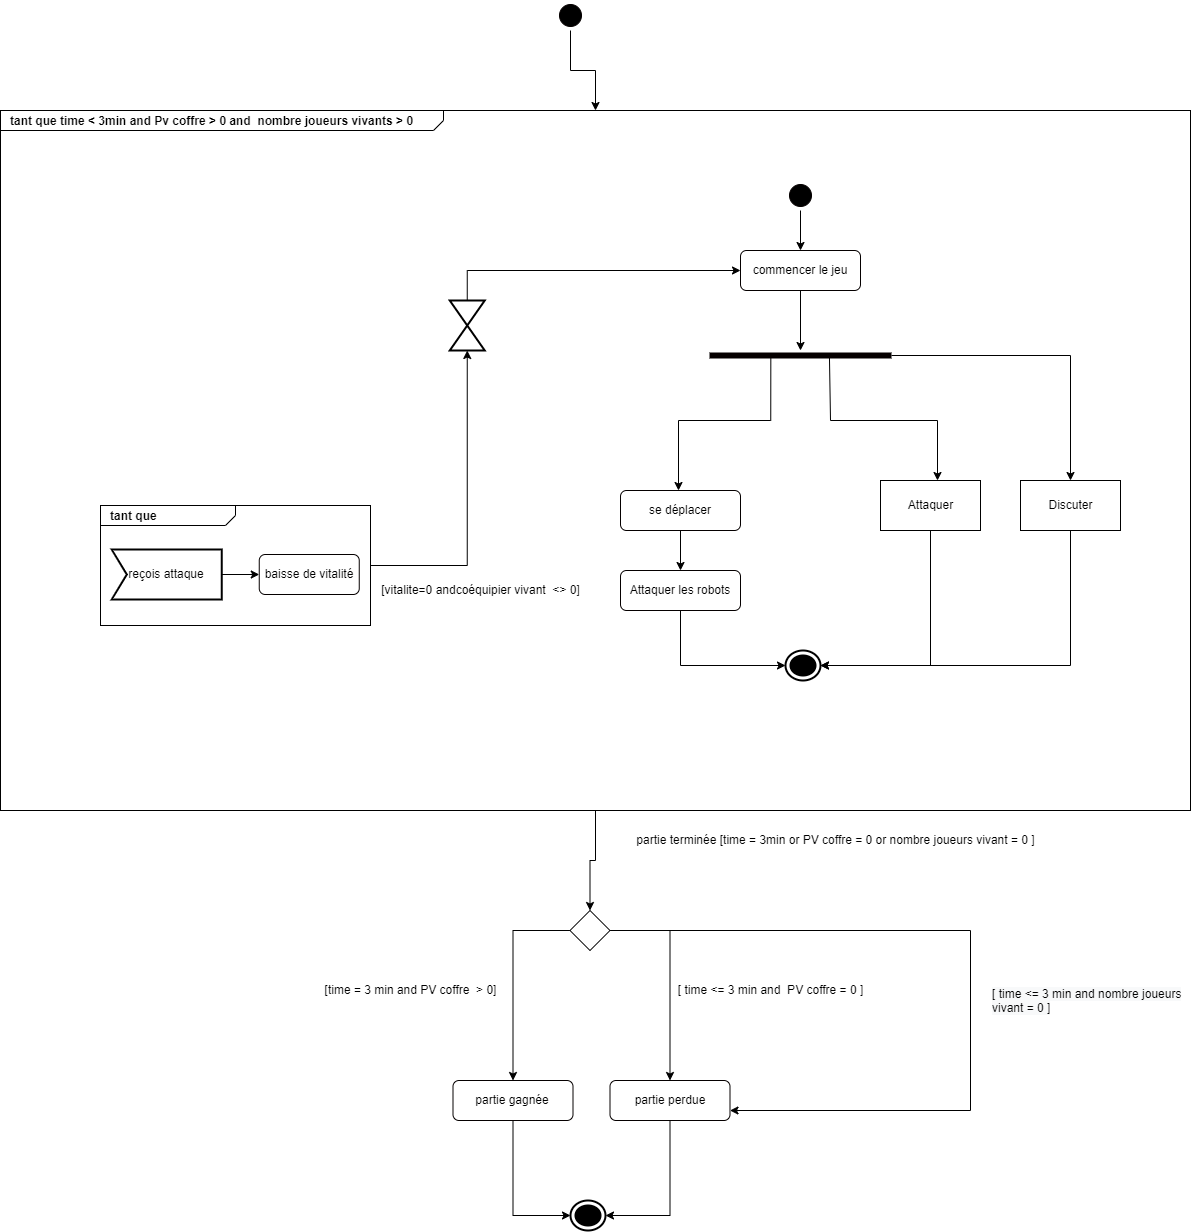

The diagram above was exported from draw.io. Its source (the exported page's mxGraphModel, read from the mxfile embedded in the PNG):
<mxGraphModel dx="2782" dy="1008" grid="1" gridSize="10" guides="1" tooltips="1" connect="1" arrows="1" fold="1" page="1" pageScale="1" pageWidth="827" pageHeight="1169" math="0" shadow="0">
  <root>
    <mxCell id="0" />
    <mxCell id="1" parent="0" />
    <mxCell id="n9JSulC4Gm4cQNlo7XOe-263" style="edgeStyle=orthogonalEdgeStyle;rounded=0;orthogonalLoop=1;jettySize=auto;html=1;entryX=0.5;entryY=0;entryDx=0;entryDy=0;" edge="1" parent="1" source="n9JSulC4Gm4cQNlo7XOe-264" target="n9JSulC4Gm4cQNlo7XOe-294">
      <mxGeometry relative="1" as="geometry" />
    </mxCell>
    <mxCell id="n9JSulC4Gm4cQNlo7XOe-264" value="&lt;p style=&quot;margin: 0px ; margin-top: 4px ; margin-left: 10px ; text-align: left&quot;&gt;&lt;b&gt;tant que time &amp;lt; 3min and Pv coffre &amp;gt; 0 and&amp;nbsp; nombre joueurs vivants &amp;gt; 0&amp;nbsp;&lt;/b&gt;&lt;/p&gt;" style="html=1;shape=mxgraph.sysml.package;align=left;spacingLeft=5;verticalAlign=top;spacingTop=-3;labelX=443.08;html=1;overflow=fill;" vertex="1" parent="1">
      <mxGeometry x="-270" y="190" width="1190" height="700" as="geometry" />
    </mxCell>
    <mxCell id="n9JSulC4Gm4cQNlo7XOe-265" style="edgeStyle=orthogonalEdgeStyle;rounded=0;orthogonalLoop=1;jettySize=auto;html=1;" edge="1" parent="1" source="n9JSulC4Gm4cQNlo7XOe-266" target="n9JSulC4Gm4cQNlo7XOe-267">
      <mxGeometry relative="1" as="geometry" />
    </mxCell>
    <mxCell id="n9JSulC4Gm4cQNlo7XOe-266" value="" style="ellipse;html=1;shape=startState;fillColor=#000000;strokeColor=#050000;" vertex="1" parent="1">
      <mxGeometry x="515" y="260" width="30" height="30" as="geometry" />
    </mxCell>
    <mxCell id="n9JSulC4Gm4cQNlo7XOe-267" value="commencer le jeu" style="rounded=1;whiteSpace=wrap;html=1;strokeColor=#050000;" vertex="1" parent="1">
      <mxGeometry x="470" y="330" width="120" height="40" as="geometry" />
    </mxCell>
    <mxCell id="n9JSulC4Gm4cQNlo7XOe-268" style="edgeStyle=orthogonalEdgeStyle;rounded=0;orthogonalLoop=1;jettySize=auto;html=1;exitX=0.337;exitY=0.56;exitDx=0;exitDy=0;exitPerimeter=0;" edge="1" parent="1" source="n9JSulC4Gm4cQNlo7XOe-271" target="n9JSulC4Gm4cQNlo7XOe-282">
      <mxGeometry relative="1" as="geometry">
        <Array as="points">
          <mxPoint x="500" y="500" />
          <mxPoint x="408" y="500" />
        </Array>
        <mxPoint x="408" y="570" as="targetPoint" />
        <mxPoint x="447" y="435.03999999999996" as="sourcePoint" />
      </mxGeometry>
    </mxCell>
    <mxCell id="n9JSulC4Gm4cQNlo7XOe-269" style="edgeStyle=orthogonalEdgeStyle;rounded=0;orthogonalLoop=1;jettySize=auto;html=1;exitX=0.659;exitY=0.56;exitDx=0;exitDy=0;exitPerimeter=0;" edge="1" parent="1" source="n9JSulC4Gm4cQNlo7XOe-271">
      <mxGeometry relative="1" as="geometry">
        <Array as="points">
          <mxPoint x="560" y="436" />
          <mxPoint x="560" y="500" />
          <mxPoint x="667" y="500" />
        </Array>
        <mxPoint x="667" y="559.9999999999998" as="targetPoint" />
      </mxGeometry>
    </mxCell>
    <mxCell id="n9JSulC4Gm4cQNlo7XOe-270" style="edgeStyle=orthogonalEdgeStyle;rounded=0;orthogonalLoop=1;jettySize=auto;html=1;entryX=0.5;entryY=0;entryDx=0;entryDy=0;" edge="1" parent="1" source="n9JSulC4Gm4cQNlo7XOe-271" target="n9JSulC4Gm4cQNlo7XOe-304">
      <mxGeometry relative="1" as="geometry" />
    </mxCell>
    <mxCell id="n9JSulC4Gm4cQNlo7XOe-271" value="" style="shape=line;html=1;strokeWidth=6;strokeColor=#050000;" vertex="1" parent="1">
      <mxGeometry x="439" y="430" width="182" height="10" as="geometry" />
    </mxCell>
    <mxCell id="n9JSulC4Gm4cQNlo7XOe-272" style="edgeStyle=orthogonalEdgeStyle;rounded=0;orthogonalLoop=1;jettySize=auto;html=1;" edge="1" parent="1" target="n9JSulC4Gm4cQNlo7XOe-271">
      <mxGeometry relative="1" as="geometry">
        <mxPoint x="530" y="370.0000000000002" as="sourcePoint" />
      </mxGeometry>
    </mxCell>
    <mxCell id="n9JSulC4Gm4cQNlo7XOe-273" style="edgeStyle=orthogonalEdgeStyle;rounded=0;orthogonalLoop=1;jettySize=auto;html=1;entryX=0.5;entryY=1;entryDx=0;entryDy=0;entryPerimeter=0;" edge="1" parent="1" source="n9JSulC4Gm4cQNlo7XOe-274" target="n9JSulC4Gm4cQNlo7XOe-276">
      <mxGeometry relative="1" as="geometry">
        <mxPoint x="176.75" y="643.5" as="targetPoint" />
      </mxGeometry>
    </mxCell>
    <mxCell id="n9JSulC4Gm4cQNlo7XOe-274" value="&lt;p style=&quot;margin: 0px ; margin-top: 4px ; margin-left: 10px ; text-align: left&quot;&gt;&lt;b&gt;tant que&lt;/b&gt;&lt;/p&gt;" style="html=1;shape=mxgraph.sysml.package;align=left;spacingLeft=5;verticalAlign=top;spacingTop=-3;labelX=135;html=1;overflow=fill;" vertex="1" parent="1">
      <mxGeometry x="-170" y="585" width="270" height="120" as="geometry" />
    </mxCell>
    <mxCell id="n9JSulC4Gm4cQNlo7XOe-275" style="edgeStyle=orthogonalEdgeStyle;rounded=0;orthogonalLoop=1;jettySize=auto;html=1;entryX=0;entryY=0.5;entryDx=0;entryDy=0;" edge="1" parent="1" source="n9JSulC4Gm4cQNlo7XOe-276" target="n9JSulC4Gm4cQNlo7XOe-267">
      <mxGeometry relative="1" as="geometry">
        <Array as="points">
          <mxPoint x="197" y="350" />
        </Array>
      </mxGeometry>
    </mxCell>
    <mxCell id="n9JSulC4Gm4cQNlo7XOe-276" value="" style="html=1;shape=mxgraph.sysml.timeEvent;strokeWidth=2;verticalLabelPosition=bottom;verticalAlignment=top;" vertex="1" parent="1">
      <mxGeometry x="179.25" y="380" width="35" height="50" as="geometry" />
    </mxCell>
    <mxCell id="n9JSulC4Gm4cQNlo7XOe-277" value="[vitalite=0 andcoéquipier vivant&amp;nbsp; &amp;lt;&amp;gt; 0]" style="text;html=1;align=center;verticalAlign=middle;resizable=0;points=[];autosize=1;strokeColor=none;fillColor=none;" vertex="1" parent="1">
      <mxGeometry x="105" y="660" width="210" height="20" as="geometry" />
    </mxCell>
    <mxCell id="n9JSulC4Gm4cQNlo7XOe-278" style="edgeStyle=orthogonalEdgeStyle;rounded=0;orthogonalLoop=1;jettySize=auto;html=1;" edge="1" parent="1" source="n9JSulC4Gm4cQNlo7XOe-279" target="n9JSulC4Gm4cQNlo7XOe-280">
      <mxGeometry relative="1" as="geometry" />
    </mxCell>
    <mxCell id="n9JSulC4Gm4cQNlo7XOe-279" value="reçois attaque" style="html=1;shape=mxgraph.sysml.accEvent;strokeWidth=2;whiteSpace=wrap;align=center;" vertex="1" parent="1">
      <mxGeometry x="-158.75" y="629" width="110" height="50" as="geometry" />
    </mxCell>
    <mxCell id="n9JSulC4Gm4cQNlo7XOe-280" value="baisse de vitalité" style="rounded=1;whiteSpace=wrap;html=1;strokeColor=#050000;" vertex="1" parent="1">
      <mxGeometry x="-11.25" y="634" width="100" height="40" as="geometry" />
    </mxCell>
    <mxCell id="n9JSulC4Gm4cQNlo7XOe-281" style="edgeStyle=orthogonalEdgeStyle;rounded=0;orthogonalLoop=1;jettySize=auto;html=1;" edge="1" parent="1" source="n9JSulC4Gm4cQNlo7XOe-282" target="n9JSulC4Gm4cQNlo7XOe-284">
      <mxGeometry relative="1" as="geometry" />
    </mxCell>
    <mxCell id="n9JSulC4Gm4cQNlo7XOe-282" value="se déplacer" style="rounded=1;whiteSpace=wrap;html=1;strokeColor=#050000;" vertex="1" parent="1">
      <mxGeometry x="350" y="570" width="120" height="40" as="geometry" />
    </mxCell>
    <mxCell id="n9JSulC4Gm4cQNlo7XOe-283" style="edgeStyle=orthogonalEdgeStyle;rounded=0;orthogonalLoop=1;jettySize=auto;html=1;" edge="1" parent="1" source="n9JSulC4Gm4cQNlo7XOe-284" target="n9JSulC4Gm4cQNlo7XOe-285">
      <mxGeometry relative="1" as="geometry">
        <Array as="points">
          <mxPoint x="410" y="745" />
        </Array>
      </mxGeometry>
    </mxCell>
    <mxCell id="n9JSulC4Gm4cQNlo7XOe-284" value="Attaquer les robots" style="rounded=1;whiteSpace=wrap;html=1;strokeColor=#050000;" vertex="1" parent="1">
      <mxGeometry x="350" y="650" width="120" height="40" as="geometry" />
    </mxCell>
    <mxCell id="n9JSulC4Gm4cQNlo7XOe-285" value="" style="html=1;shape=mxgraph.sysml.actFinal;strokeWidth=2;verticalLabelPosition=bottom;verticalAlignment=top;" vertex="1" parent="1">
      <mxGeometry x="515" y="730" width="35" height="30" as="geometry" />
    </mxCell>
    <mxCell id="n9JSulC4Gm4cQNlo7XOe-286" style="edgeStyle=orthogonalEdgeStyle;rounded=0;orthogonalLoop=1;jettySize=auto;html=1;entryX=1;entryY=0.5;entryDx=0;entryDy=0;entryPerimeter=0;" edge="1" parent="1" source="n9JSulC4Gm4cQNlo7XOe-287" target="n9JSulC4Gm4cQNlo7XOe-285">
      <mxGeometry relative="1" as="geometry">
        <Array as="points">
          <mxPoint x="660" y="745" />
        </Array>
      </mxGeometry>
    </mxCell>
    <mxCell id="n9JSulC4Gm4cQNlo7XOe-287" value="Attaquer" style="html=1;dashed=0;whitespace=wrap;" vertex="1" parent="1">
      <mxGeometry x="610" y="560" width="100" height="50" as="geometry" />
    </mxCell>
    <mxCell id="n9JSulC4Gm4cQNlo7XOe-288" value="" style="html=1;shape=mxgraph.sysml.actFinal;strokeWidth=2;verticalLabelPosition=bottom;verticalAlignment=top;" vertex="1" parent="1">
      <mxGeometry x="300" y="1280" width="35" height="30" as="geometry" />
    </mxCell>
    <mxCell id="n9JSulC4Gm4cQNlo7XOe-289" style="edgeStyle=orthogonalEdgeStyle;rounded=0;orthogonalLoop=1;jettySize=auto;html=1;entryX=0;entryY=0.5;entryDx=0;entryDy=0;entryPerimeter=0;" edge="1" parent="1" source="n9JSulC4Gm4cQNlo7XOe-290" target="n9JSulC4Gm4cQNlo7XOe-288">
      <mxGeometry relative="1" as="geometry" />
    </mxCell>
    <mxCell id="n9JSulC4Gm4cQNlo7XOe-290" value="partie gagnée" style="rounded=1;whiteSpace=wrap;html=1;strokeColor=#050000;" vertex="1" parent="1">
      <mxGeometry x="182.5" y="1160" width="120" height="40" as="geometry" />
    </mxCell>
    <mxCell id="n9JSulC4Gm4cQNlo7XOe-291" style="edgeStyle=orthogonalEdgeStyle;rounded=0;orthogonalLoop=1;jettySize=auto;html=1;entryX=0.5;entryY=0;entryDx=0;entryDy=0;endArrow=classic;endFill=1;" edge="1" parent="1" source="n9JSulC4Gm4cQNlo7XOe-294" target="n9JSulC4Gm4cQNlo7XOe-290">
      <mxGeometry relative="1" as="geometry">
        <Array as="points">
          <mxPoint x="242.5" y="1010" />
        </Array>
      </mxGeometry>
    </mxCell>
    <mxCell id="n9JSulC4Gm4cQNlo7XOe-292" style="edgeStyle=orthogonalEdgeStyle;rounded=0;orthogonalLoop=1;jettySize=auto;html=1;entryX=0.5;entryY=0;entryDx=0;entryDy=0;endArrow=classic;endFill=1;" edge="1" parent="1" source="n9JSulC4Gm4cQNlo7XOe-294" target="n9JSulC4Gm4cQNlo7XOe-296">
      <mxGeometry relative="1" as="geometry">
        <Array as="points">
          <mxPoint x="399.5" y="1010" />
        </Array>
      </mxGeometry>
    </mxCell>
    <mxCell id="n9JSulC4Gm4cQNlo7XOe-293" style="edgeStyle=orthogonalEdgeStyle;rounded=0;orthogonalLoop=1;jettySize=auto;html=1;entryX=1;entryY=0.75;entryDx=0;entryDy=0;" edge="1" parent="1" source="n9JSulC4Gm4cQNlo7XOe-294" target="n9JSulC4Gm4cQNlo7XOe-296">
      <mxGeometry relative="1" as="geometry">
        <mxPoint x="610" y="1160" as="targetPoint" />
        <Array as="points">
          <mxPoint x="700" y="1010" />
          <mxPoint x="700" y="1190" />
        </Array>
      </mxGeometry>
    </mxCell>
    <mxCell id="n9JSulC4Gm4cQNlo7XOe-294" value="" style="rhombus;whiteSpace=wrap;html=1;" vertex="1" parent="1">
      <mxGeometry x="299.5" y="990" width="40" height="40" as="geometry" />
    </mxCell>
    <mxCell id="n9JSulC4Gm4cQNlo7XOe-295" style="edgeStyle=orthogonalEdgeStyle;rounded=0;orthogonalLoop=1;jettySize=auto;html=1;entryX=1;entryY=0.5;entryDx=0;entryDy=0;entryPerimeter=0;endArrow=classic;endFill=1;" edge="1" parent="1" source="n9JSulC4Gm4cQNlo7XOe-296" target="n9JSulC4Gm4cQNlo7XOe-288">
      <mxGeometry relative="1" as="geometry">
        <Array as="points">
          <mxPoint x="399" y="1295" />
        </Array>
      </mxGeometry>
    </mxCell>
    <mxCell id="n9JSulC4Gm4cQNlo7XOe-296" value="partie perdue" style="rounded=1;whiteSpace=wrap;html=1;strokeColor=#050000;" vertex="1" parent="1">
      <mxGeometry x="339.5" y="1160" width="120" height="40" as="geometry" />
    </mxCell>
    <mxCell id="n9JSulC4Gm4cQNlo7XOe-297" value="[ time &amp;lt;= 3 min and&amp;nbsp; PV coffre = 0 ]" style="text;html=1;align=center;verticalAlign=middle;resizable=0;points=[];autosize=1;strokeColor=none;fillColor=none;" vertex="1" parent="1">
      <mxGeometry x="400" y="1060" width="200" height="20" as="geometry" />
    </mxCell>
    <mxCell id="n9JSulC4Gm4cQNlo7XOe-298" value="[time = 3 min and PV coffre&amp;nbsp; &amp;gt; 0]&amp;nbsp; &amp;nbsp; &amp;nbsp;&amp;nbsp;" style="text;html=1;align=center;verticalAlign=middle;resizable=0;points=[];autosize=1;strokeColor=none;fillColor=none;" vertex="1" parent="1">
      <mxGeometry x="45" y="1060" width="210" height="20" as="geometry" />
    </mxCell>
    <mxCell id="n9JSulC4Gm4cQNlo7XOe-299" value="partie terminée [time = 3min or PV coffre = 0 or nombre joueurs vivant = 0 ]" style="text;html=1;align=center;verticalAlign=middle;resizable=0;points=[];autosize=1;strokeColor=none;fillColor=none;" vertex="1" parent="1">
      <mxGeometry x="360" y="910" width="410" height="20" as="geometry" />
    </mxCell>
    <mxCell id="n9JSulC4Gm4cQNlo7XOe-300" style="edgeStyle=orthogonalEdgeStyle;rounded=0;orthogonalLoop=1;jettySize=auto;html=1;entryX=0.5;entryY=0;entryDx=0;entryDy=0;entryPerimeter=0;" edge="1" parent="1" source="n9JSulC4Gm4cQNlo7XOe-301" target="n9JSulC4Gm4cQNlo7XOe-264">
      <mxGeometry relative="1" as="geometry" />
    </mxCell>
    <mxCell id="n9JSulC4Gm4cQNlo7XOe-301" value="" style="ellipse;html=1;shape=startState;fillColor=#000000;strokeColor=#050000;" vertex="1" parent="1">
      <mxGeometry x="285" y="80" width="30" height="30" as="geometry" />
    </mxCell>
    <mxCell id="n9JSulC4Gm4cQNlo7XOe-302" value="&lt;span style=&quot;color: rgb(0 , 0 , 0) ; font-family: &amp;#34;helvetica&amp;#34; ; font-size: 12px ; font-style: normal ; letter-spacing: normal ; text-align: center ; text-indent: 0px ; text-transform: none ; word-spacing: 0px ; background-color: rgb(248 , 249 , 250) ; display: inline ; float: none&quot;&gt;[ time &amp;lt;= 3 min and&amp;nbsp;&lt;span style=&quot;font-family: &amp;#34;helvetica&amp;#34;&quot;&gt;nombre joueurs vivant = 0&lt;/span&gt;&amp;nbsp;]&lt;/span&gt;" style="text;whiteSpace=wrap;html=1;" vertex="1" parent="1">
      <mxGeometry x="720" y="1060" width="210" height="30" as="geometry" />
    </mxCell>
    <mxCell id="n9JSulC4Gm4cQNlo7XOe-303" style="edgeStyle=orthogonalEdgeStyle;rounded=0;orthogonalLoop=1;jettySize=auto;html=1;entryX=1;entryY=0.5;entryDx=0;entryDy=0;entryPerimeter=0;" edge="1" parent="1" source="n9JSulC4Gm4cQNlo7XOe-304" target="n9JSulC4Gm4cQNlo7XOe-285">
      <mxGeometry relative="1" as="geometry">
        <Array as="points">
          <mxPoint x="800" y="745" />
        </Array>
      </mxGeometry>
    </mxCell>
    <mxCell id="n9JSulC4Gm4cQNlo7XOe-304" value="Discuter" style="html=1;dashed=0;whitespace=wrap;" vertex="1" parent="1">
      <mxGeometry x="750" y="560" width="100" height="50" as="geometry" />
    </mxCell>
  </root>
</mxGraphModel>